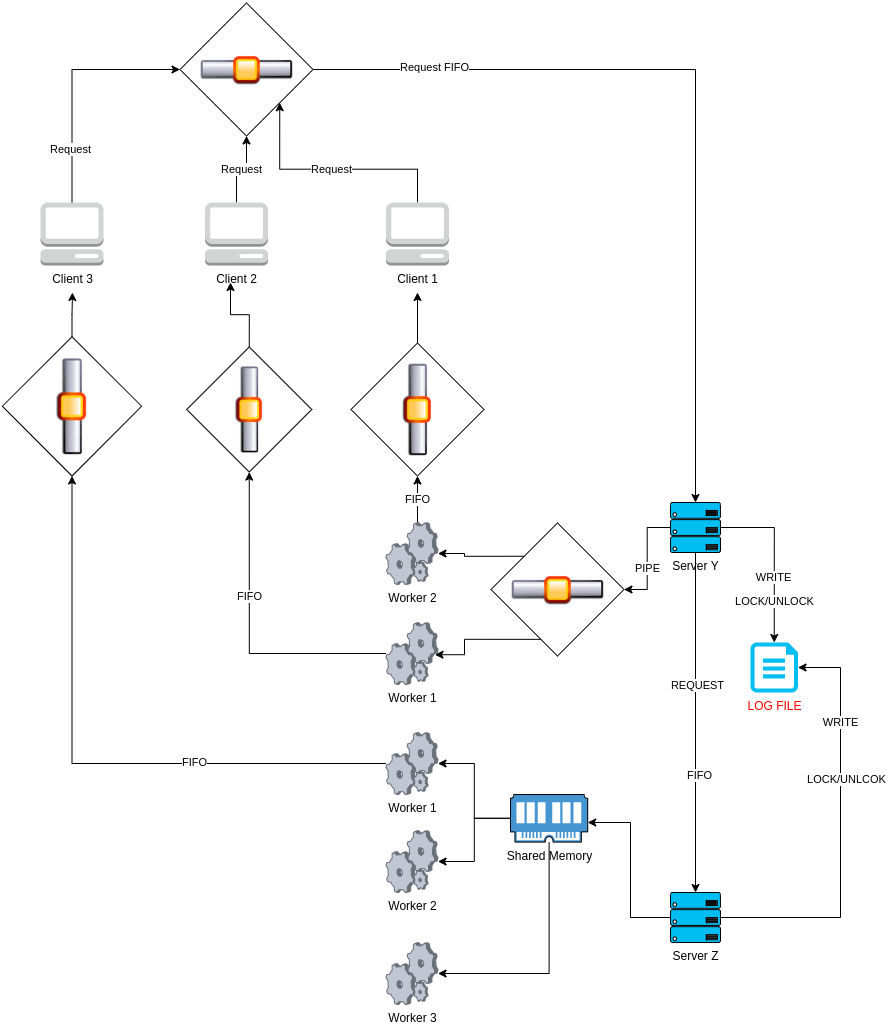

The diagram above was exported from draw.io. Its source (the exported page's mxGraphModel, read from the mxfile embedded in the PNG):
<mxGraphModel dx="2212" dy="1896" grid="1" gridSize="10" guides="1" tooltips="1" connect="1" arrows="1" fold="1" page="1" pageScale="1" pageWidth="850" pageHeight="1100" math="0" shadow="0">
  <root>
    <mxCell id="0" />
    <mxCell id="1" parent="0" />
    <mxCell id="jYnzgDgDUbLZndHT1i3K-63" style="edgeStyle=orthogonalEdgeStyle;rounded=0;orthogonalLoop=1;jettySize=auto;html=1;exitX=0.5;exitY=0;exitDx=0;exitDy=0;exitPerimeter=0;entryX=0;entryY=1;entryDx=0;entryDy=0;" edge="1" parent="1" source="jYnzgDgDUbLZndHT1i3K-1" target="jYnzgDgDUbLZndHT1i3K-12">
      <mxGeometry relative="1" as="geometry" />
    </mxCell>
    <mxCell id="jYnzgDgDUbLZndHT1i3K-76" value="Request" style="edgeLabel;html=1;align=center;verticalAlign=middle;resizable=0;points=[];" vertex="1" connectable="0" parent="jYnzgDgDUbLZndHT1i3K-63">
      <mxGeometry x="-0.5519" y="3" relative="1" as="geometry">
        <mxPoint x="1" as="offset" />
      </mxGeometry>
    </mxCell>
    <mxCell id="jYnzgDgDUbLZndHT1i3K-1" value="Client 3" style="outlineConnect=0;dashed=0;verticalLabelPosition=bottom;verticalAlign=top;align=center;html=1;shape=mxgraph.aws3.management_console;fillColor=#D2D3D3;gradientColor=none;" vertex="1" parent="1">
      <mxGeometry x="-110" y="-310" width="63" height="63" as="geometry" />
    </mxCell>
    <mxCell id="jYnzgDgDUbLZndHT1i3K-64" value="Request" style="edgeStyle=orthogonalEdgeStyle;rounded=0;orthogonalLoop=1;jettySize=auto;html=1;exitX=0.5;exitY=0;exitDx=0;exitDy=0;exitPerimeter=0;entryX=1;entryY=1;entryDx=0;entryDy=0;" edge="1" parent="1" source="jYnzgDgDUbLZndHT1i3K-2" target="jYnzgDgDUbLZndHT1i3K-12">
      <mxGeometry relative="1" as="geometry" />
    </mxCell>
    <mxCell id="jYnzgDgDUbLZndHT1i3K-2" value="Client 2" style="outlineConnect=0;dashed=0;verticalLabelPosition=bottom;verticalAlign=top;align=center;html=1;shape=mxgraph.aws3.management_console;fillColor=#D2D3D3;gradientColor=none;" vertex="1" parent="1">
      <mxGeometry x="54.5" y="-310" width="63" height="63" as="geometry" />
    </mxCell>
    <mxCell id="jYnzgDgDUbLZndHT1i3K-65" value="Request" style="edgeStyle=orthogonalEdgeStyle;rounded=0;orthogonalLoop=1;jettySize=auto;html=1;exitX=0.5;exitY=0;exitDx=0;exitDy=0;exitPerimeter=0;entryX=1;entryY=0.5;entryDx=0;entryDy=0;" edge="1" parent="1" source="jYnzgDgDUbLZndHT1i3K-3" target="jYnzgDgDUbLZndHT1i3K-12">
      <mxGeometry relative="1" as="geometry" />
    </mxCell>
    <mxCell id="jYnzgDgDUbLZndHT1i3K-3" value="Client 1" style="outlineConnect=0;dashed=0;verticalLabelPosition=bottom;verticalAlign=top;align=center;html=1;shape=mxgraph.aws3.management_console;fillColor=#D2D3D3;" vertex="1" parent="1">
      <mxGeometry x="235.5" y="-310" width="63" height="63" as="geometry" />
    </mxCell>
    <mxCell id="jYnzgDgDUbLZndHT1i3K-35" style="edgeStyle=orthogonalEdgeStyle;rounded=0;orthogonalLoop=1;jettySize=auto;html=1;exitX=0.5;exitY=1;exitDx=0;exitDy=0;exitPerimeter=0;entryX=0.5;entryY=0;entryDx=0;entryDy=0;entryPerimeter=0;" edge="1" parent="1" source="jYnzgDgDUbLZndHT1i3K-4" target="jYnzgDgDUbLZndHT1i3K-5">
      <mxGeometry relative="1" as="geometry" />
    </mxCell>
    <mxCell id="jYnzgDgDUbLZndHT1i3K-36" value="REQUEST" style="edgeLabel;html=1;align=center;verticalAlign=middle;resizable=0;points=[];" vertex="1" connectable="0" parent="jYnzgDgDUbLZndHT1i3K-35">
      <mxGeometry x="-0.2261" y="1" relative="1" as="geometry">
        <mxPoint as="offset" />
      </mxGeometry>
    </mxCell>
    <mxCell id="jYnzgDgDUbLZndHT1i3K-37" value="FIFO" style="edgeLabel;html=1;align=center;verticalAlign=middle;resizable=0;points=[];" vertex="1" connectable="0" parent="jYnzgDgDUbLZndHT1i3K-35">
      <mxGeometry x="0.3043" y="3" relative="1" as="geometry">
        <mxPoint as="offset" />
      </mxGeometry>
    </mxCell>
    <mxCell id="jYnzgDgDUbLZndHT1i3K-55" style="edgeStyle=orthogonalEdgeStyle;rounded=0;orthogonalLoop=1;jettySize=auto;html=1;exitX=0;exitY=0.5;exitDx=0;exitDy=0;exitPerimeter=0;" edge="1" parent="1" source="jYnzgDgDUbLZndHT1i3K-4" target="jYnzgDgDUbLZndHT1i3K-52">
      <mxGeometry relative="1" as="geometry" />
    </mxCell>
    <mxCell id="jYnzgDgDUbLZndHT1i3K-78" value="PIPE" style="edgeLabel;html=1;align=center;verticalAlign=middle;resizable=0;points=[];" vertex="1" connectable="0" parent="jYnzgDgDUbLZndHT1i3K-55">
      <mxGeometry x="0.1849" relative="1" as="geometry">
        <mxPoint as="offset" />
      </mxGeometry>
    </mxCell>
    <mxCell id="jYnzgDgDUbLZndHT1i3K-81" style="edgeStyle=orthogonalEdgeStyle;rounded=0;orthogonalLoop=1;jettySize=auto;html=1;entryX=0.5;entryY=0;entryDx=0;entryDy=0;entryPerimeter=0;" edge="1" parent="1" source="jYnzgDgDUbLZndHT1i3K-4" target="jYnzgDgDUbLZndHT1i3K-80">
      <mxGeometry relative="1" as="geometry" />
    </mxCell>
    <mxCell id="jYnzgDgDUbLZndHT1i3K-82" value="WRITE" style="edgeLabel;html=1;align=center;verticalAlign=middle;resizable=0;points=[];" vertex="1" connectable="0" parent="jYnzgDgDUbLZndHT1i3K-81">
      <mxGeometry x="0.2174" y="-1" relative="1" as="geometry">
        <mxPoint as="offset" />
      </mxGeometry>
    </mxCell>
    <mxCell id="jYnzgDgDUbLZndHT1i3K-86" value="LOCK/UNLOCK" style="edgeLabel;html=1;align=center;verticalAlign=middle;resizable=0;points=[];" vertex="1" connectable="0" parent="jYnzgDgDUbLZndHT1i3K-81">
      <mxGeometry x="0.5024" relative="1" as="geometry">
        <mxPoint as="offset" />
      </mxGeometry>
    </mxCell>
    <mxCell id="jYnzgDgDUbLZndHT1i3K-4" value="Server Y" style="verticalLabelPosition=bottom;html=1;verticalAlign=top;align=center;fillColor=#00BEF2;shape=mxgraph.azure.server_rack;" vertex="1" parent="1">
      <mxGeometry x="520" y="-10" width="50" height="50" as="geometry" />
    </mxCell>
    <mxCell id="jYnzgDgDUbLZndHT1i3K-23" style="edgeStyle=orthogonalEdgeStyle;rounded=0;orthogonalLoop=1;jettySize=auto;html=1;entryX=1;entryY=0;entryDx=0;entryDy=0;" edge="1" parent="1" source="jYnzgDgDUbLZndHT1i3K-48" target="jYnzgDgDUbLZndHT1i3K-13">
      <mxGeometry relative="1" as="geometry">
        <mxPoint x="550" y="350" as="sourcePoint" />
        <mxPoint x="47" y="300" as="targetPoint" />
      </mxGeometry>
    </mxCell>
    <mxCell id="jYnzgDgDUbLZndHT1i3K-33" value="FIFO" style="edgeLabel;html=1;align=center;verticalAlign=middle;resizable=0;points=[];" vertex="1" connectable="0" parent="jYnzgDgDUbLZndHT1i3K-23">
      <mxGeometry x="-0.3614" y="-2" relative="1" as="geometry">
        <mxPoint as="offset" />
      </mxGeometry>
    </mxCell>
    <mxCell id="jYnzgDgDUbLZndHT1i3K-75" style="edgeStyle=orthogonalEdgeStyle;rounded=0;orthogonalLoop=1;jettySize=auto;html=1;" edge="1" parent="1" source="jYnzgDgDUbLZndHT1i3K-5" target="jYnzgDgDUbLZndHT1i3K-54">
      <mxGeometry relative="1" as="geometry">
        <Array as="points">
          <mxPoint x="480" y="405" />
          <mxPoint x="480" y="310" />
        </Array>
      </mxGeometry>
    </mxCell>
    <mxCell id="jYnzgDgDUbLZndHT1i3K-83" style="edgeStyle=orthogonalEdgeStyle;rounded=0;orthogonalLoop=1;jettySize=auto;html=1;entryX=1;entryY=0.5;entryDx=0;entryDy=0;entryPerimeter=0;" edge="1" parent="1" source="jYnzgDgDUbLZndHT1i3K-5" target="jYnzgDgDUbLZndHT1i3K-80">
      <mxGeometry relative="1" as="geometry">
        <Array as="points">
          <mxPoint x="690" y="405" />
          <mxPoint x="690" y="155" />
        </Array>
      </mxGeometry>
    </mxCell>
    <mxCell id="jYnzgDgDUbLZndHT1i3K-84" value="WRITE" style="edgeLabel;html=1;align=center;verticalAlign=middle;resizable=0;points=[];" vertex="1" connectable="0" parent="jYnzgDgDUbLZndHT1i3K-83">
      <mxGeometry x="0.5314" y="1" relative="1" as="geometry">
        <mxPoint as="offset" />
      </mxGeometry>
    </mxCell>
    <mxCell id="jYnzgDgDUbLZndHT1i3K-85" value="LOCK/UNLCOK" style="edgeLabel;html=1;align=center;verticalAlign=middle;resizable=0;points=[];" vertex="1" connectable="0" parent="jYnzgDgDUbLZndHT1i3K-83">
      <mxGeometry x="0.2558" y="-5" relative="1" as="geometry">
        <mxPoint as="offset" />
      </mxGeometry>
    </mxCell>
    <mxCell id="jYnzgDgDUbLZndHT1i3K-5" value="Server Z" style="verticalLabelPosition=bottom;html=1;verticalAlign=top;align=center;fillColor=#00BEF2;shape=mxgraph.azure.server_rack;" vertex="1" parent="1">
      <mxGeometry x="520" y="380" width="50" height="50" as="geometry" />
    </mxCell>
    <mxCell id="jYnzgDgDUbLZndHT1i3K-62" style="edgeStyle=orthogonalEdgeStyle;rounded=0;orthogonalLoop=1;jettySize=auto;html=1;exitX=1;exitY=0;exitDx=0;exitDy=0;entryX=0.5;entryY=0;entryDx=0;entryDy=0;entryPerimeter=0;" edge="1" parent="1" source="jYnzgDgDUbLZndHT1i3K-12" target="jYnzgDgDUbLZndHT1i3K-4">
      <mxGeometry relative="1" as="geometry" />
    </mxCell>
    <mxCell id="jYnzgDgDUbLZndHT1i3K-77" value="Request FIFO" style="edgeLabel;html=1;align=center;verticalAlign=middle;resizable=0;points=[];" vertex="1" connectable="0" parent="jYnzgDgDUbLZndHT1i3K-62">
      <mxGeometry x="-0.7044" y="3" relative="1" as="geometry">
        <mxPoint as="offset" />
      </mxGeometry>
    </mxCell>
    <mxCell id="jYnzgDgDUbLZndHT1i3K-12" value="" style="shape=image;html=1;verticalAlign=top;verticalLabelPosition=bottom;labelBackgroundColor=#ffffff;imageAspect=0;aspect=fixed;image=https://cdn1.iconfinder.com/data/icons/nuvola2/128x128/filesystems/pipe.png;rotation=45;imageBorder=#000000;" vertex="1" parent="1">
      <mxGeometry x="49" y="-490" width="94" height="94" as="geometry" />
    </mxCell>
    <mxCell id="jYnzgDgDUbLZndHT1i3K-71" style="edgeStyle=orthogonalEdgeStyle;rounded=0;orthogonalLoop=1;jettySize=auto;html=1;exitX=0;exitY=1;exitDx=0;exitDy=0;" edge="1" parent="1" source="jYnzgDgDUbLZndHT1i3K-13">
      <mxGeometry relative="1" as="geometry">
        <mxPoint x="-78" y="-220" as="targetPoint" />
      </mxGeometry>
    </mxCell>
    <mxCell id="jYnzgDgDUbLZndHT1i3K-13" value="" style="shape=image;html=1;verticalAlign=top;verticalLabelPosition=bottom;labelBackgroundColor=#ffffff;imageAspect=0;aspect=fixed;image=https://cdn1.iconfinder.com/data/icons/nuvola2/128x128/filesystems/pipe.png;rotation=-225;imageBorder=#000000;" vertex="1" parent="1">
      <mxGeometry x="-127.75" y="-155.43" width="98.5" height="98.5" as="geometry" />
    </mxCell>
    <mxCell id="jYnzgDgDUbLZndHT1i3K-68" style="edgeStyle=orthogonalEdgeStyle;rounded=0;orthogonalLoop=1;jettySize=auto;html=1;exitX=0;exitY=1;exitDx=0;exitDy=0;" edge="1" parent="1" source="jYnzgDgDUbLZndHT1i3K-14">
      <mxGeometry relative="1" as="geometry">
        <mxPoint x="80" y="-230" as="targetPoint" />
      </mxGeometry>
    </mxCell>
    <mxCell id="jYnzgDgDUbLZndHT1i3K-14" value="" style="shape=image;html=1;verticalAlign=top;verticalLabelPosition=bottom;labelBackgroundColor=#ffffff;imageAspect=0;aspect=fixed;image=https://cdn1.iconfinder.com/data/icons/nuvola2/128x128/filesystems/pipe.png;rotation=-225;imageBorder=#000000;" vertex="1" parent="1">
      <mxGeometry x="54.5" y="-147.25" width="88.5" height="88.5" as="geometry" />
    </mxCell>
    <mxCell id="jYnzgDgDUbLZndHT1i3K-70" style="edgeStyle=orthogonalEdgeStyle;rounded=0;orthogonalLoop=1;jettySize=auto;html=1;" edge="1" parent="1" source="jYnzgDgDUbLZndHT1i3K-15">
      <mxGeometry relative="1" as="geometry">
        <mxPoint x="266.9980374315355" y="-220" as="targetPoint" />
      </mxGeometry>
    </mxCell>
    <mxCell id="jYnzgDgDUbLZndHT1i3K-15" value="" style="shape=image;html=1;verticalAlign=top;verticalLabelPosition=bottom;labelBackgroundColor=#ffffff;imageAspect=0;aspect=fixed;image=https://cdn1.iconfinder.com/data/icons/nuvola2/128x128/filesystems/pipe.png;rotation=-225;imageBorder=#000000;" vertex="1" parent="1">
      <mxGeometry x="219.99803743153552" y="-150.00196256846456" width="94" height="94" as="geometry" />
    </mxCell>
    <mxCell id="jYnzgDgDUbLZndHT1i3K-61" style="edgeStyle=orthogonalEdgeStyle;rounded=0;orthogonalLoop=1;jettySize=auto;html=1;entryX=1;entryY=0;entryDx=0;entryDy=0;" edge="1" parent="1" source="jYnzgDgDUbLZndHT1i3K-46" target="jYnzgDgDUbLZndHT1i3K-14">
      <mxGeometry relative="1" as="geometry" />
    </mxCell>
    <mxCell id="jYnzgDgDUbLZndHT1i3K-79" value="FIFO" style="edgeLabel;html=1;align=center;verticalAlign=middle;resizable=0;points=[];" vertex="1" connectable="0" parent="jYnzgDgDUbLZndHT1i3K-61">
      <mxGeometry x="0.2178" relative="1" as="geometry">
        <mxPoint as="offset" />
      </mxGeometry>
    </mxCell>
    <mxCell id="jYnzgDgDUbLZndHT1i3K-46" value="Worker 1" style="verticalLabelPosition=bottom;aspect=fixed;html=1;verticalAlign=top;strokeColor=none;align=center;outlineConnect=0;shape=mxgraph.citrix.process;" vertex="1" parent="1">
      <mxGeometry x="235.5" y="110" width="52" height="62" as="geometry" />
    </mxCell>
    <mxCell id="jYnzgDgDUbLZndHT1i3K-60" value="FIFO" style="edgeStyle=orthogonalEdgeStyle;rounded=0;orthogonalLoop=1;jettySize=auto;html=1;entryX=1;entryY=0;entryDx=0;entryDy=0;" edge="1" parent="1" source="jYnzgDgDUbLZndHT1i3K-47" target="jYnzgDgDUbLZndHT1i3K-15">
      <mxGeometry relative="1" as="geometry">
        <Array as="points">
          <mxPoint x="267" y="30" />
          <mxPoint x="267" y="30" />
        </Array>
      </mxGeometry>
    </mxCell>
    <mxCell id="jYnzgDgDUbLZndHT1i3K-47" value="Worker 2" style="verticalLabelPosition=bottom;aspect=fixed;html=1;verticalAlign=top;strokeColor=none;align=center;outlineConnect=0;shape=mxgraph.citrix.process;" vertex="1" parent="1">
      <mxGeometry x="235.5" y="10" width="52" height="62" as="geometry" />
    </mxCell>
    <mxCell id="jYnzgDgDUbLZndHT1i3K-48" value="Worker 1" style="verticalLabelPosition=bottom;aspect=fixed;html=1;verticalAlign=top;strokeColor=none;align=center;outlineConnect=0;shape=mxgraph.citrix.process;" vertex="1" parent="1">
      <mxGeometry x="235.5" y="220" width="52" height="62" as="geometry" />
    </mxCell>
    <mxCell id="jYnzgDgDUbLZndHT1i3K-49" value="Worker 3" style="verticalLabelPosition=bottom;aspect=fixed;html=1;verticalAlign=top;strokeColor=none;align=center;outlineConnect=0;shape=mxgraph.citrix.process;" vertex="1" parent="1">
      <mxGeometry x="235.5" y="430" width="52" height="62" as="geometry" />
    </mxCell>
    <mxCell id="jYnzgDgDUbLZndHT1i3K-50" value="Worker 2" style="verticalLabelPosition=bottom;aspect=fixed;html=1;verticalAlign=top;strokeColor=none;align=center;outlineConnect=0;shape=mxgraph.citrix.process;" vertex="1" parent="1">
      <mxGeometry x="235.5" y="318" width="52" height="62" as="geometry" />
    </mxCell>
    <mxCell id="jYnzgDgDUbLZndHT1i3K-56" style="edgeStyle=orthogonalEdgeStyle;rounded=0;orthogonalLoop=1;jettySize=auto;html=1;exitX=0;exitY=0.5;exitDx=0;exitDy=0;" edge="1" parent="1" source="jYnzgDgDUbLZndHT1i3K-52" target="jYnzgDgDUbLZndHT1i3K-47">
      <mxGeometry relative="1" as="geometry" />
    </mxCell>
    <mxCell id="jYnzgDgDUbLZndHT1i3K-57" style="edgeStyle=orthogonalEdgeStyle;rounded=0;orthogonalLoop=1;jettySize=auto;html=1;exitX=0.75;exitY=1;exitDx=0;exitDy=0;entryX=0.942;entryY=0.52;entryDx=0;entryDy=0;entryPerimeter=0;" edge="1" parent="1" source="jYnzgDgDUbLZndHT1i3K-52" target="jYnzgDgDUbLZndHT1i3K-46">
      <mxGeometry relative="1" as="geometry" />
    </mxCell>
    <mxCell id="jYnzgDgDUbLZndHT1i3K-52" value="" style="shape=image;html=1;verticalAlign=top;verticalLabelPosition=bottom;labelBackgroundColor=#ffffff;imageAspect=0;aspect=fixed;image=https://cdn1.iconfinder.com/data/icons/nuvola2/128x128/filesystems/pipe.png;rotation=45;sketch=0;imageBorder=#000000;" vertex="1" parent="1">
      <mxGeometry x="359.9980374315354" y="29.998037431535465" width="94" height="94" as="geometry" />
    </mxCell>
    <mxCell id="jYnzgDgDUbLZndHT1i3K-72" style="edgeStyle=orthogonalEdgeStyle;rounded=0;orthogonalLoop=1;jettySize=auto;html=1;" edge="1" parent="1" source="jYnzgDgDUbLZndHT1i3K-54" target="jYnzgDgDUbLZndHT1i3K-48">
      <mxGeometry relative="1" as="geometry" />
    </mxCell>
    <mxCell id="jYnzgDgDUbLZndHT1i3K-73" style="edgeStyle=orthogonalEdgeStyle;rounded=0;orthogonalLoop=1;jettySize=auto;html=1;" edge="1" parent="1" source="jYnzgDgDUbLZndHT1i3K-54" target="jYnzgDgDUbLZndHT1i3K-50">
      <mxGeometry relative="1" as="geometry" />
    </mxCell>
    <mxCell id="jYnzgDgDUbLZndHT1i3K-74" style="edgeStyle=orthogonalEdgeStyle;rounded=0;orthogonalLoop=1;jettySize=auto;html=1;" edge="1" parent="1" source="jYnzgDgDUbLZndHT1i3K-54" target="jYnzgDgDUbLZndHT1i3K-49">
      <mxGeometry relative="1" as="geometry">
        <Array as="points">
          <mxPoint x="399" y="461" />
        </Array>
      </mxGeometry>
    </mxCell>
    <mxCell id="jYnzgDgDUbLZndHT1i3K-54" value="Shared Memory" style="pointerEvents=1;shadow=0;dashed=0;html=1;fillColor=#4495D1;labelPosition=center;verticalLabelPosition=bottom;verticalAlign=top;align=center;outlineConnect=0;shape=mxgraph.veeam.ram;" vertex="1" parent="1">
      <mxGeometry x="360" y="282" width="77.2" height="47.6" as="geometry" />
    </mxCell>
    <mxCell id="jYnzgDgDUbLZndHT1i3K-80" value="&lt;font color=&quot;#ff0000&quot;&gt;LOG FILE&lt;/font&gt;" style="verticalLabelPosition=bottom;html=1;verticalAlign=top;align=center;strokeColor=none;fillColor=#00BEF2;shape=mxgraph.azure.cloud_services_configuration_file;pointerEvents=1;sketch=0;" vertex="1" parent="1">
      <mxGeometry x="600" y="130" width="47.5" height="50" as="geometry" />
    </mxCell>
  </root>
</mxGraphModel>